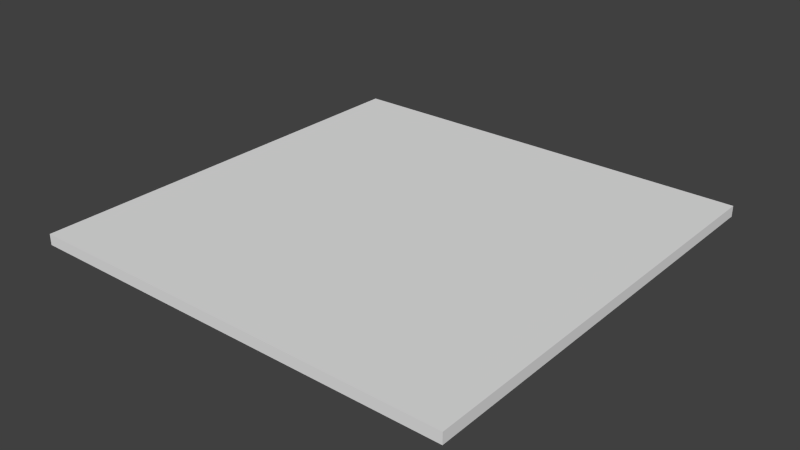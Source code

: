 # Source: 20x20_Floor.blend  (saved by Blender 2.73.0; exported with 4.5.12 LTS)
import bpy
from mathutils import Matrix  # noqa: F401  (used for matrix-valued properties, if any)

bpy.ops.wm.read_factory_settings(use_empty=True)
scene = bpy.context.scene
scene.name = 'Scene'

# ---- collections
col_collection_1 = bpy.data.collections.new('Collection 1'); scene.collection.children.link(col_collection_1)

# ---- materials (node trees are filled in below, after node groups)
mat_material = bpy.data.materials.new('Material')
mat_material.alpha_threshold = 0.0
mat_material.use_transparent_shadow = False
mat_material.roughness = 0.5
mat_material.line_color = (0.0, 0.0, 0.0, 1.0)

# ---- material node trees

# ---- world
world_world = bpy.data.worlds.new('World'); scene.world = world_world
world_world.color = (0.05088, 0.05088, 0.05088)
world_world.use_sun_shadow = False
world_world.sun_shadow_jitter_overblur = 0.0
world_world.cycles.sampling_method = 'MANUAL'
world_world.cycles.sample_map_resolution = 256

# ---- meshes
me_cube = bpy.data.meshes.new('Cube')
me_cube.from_pydata([(20.0, 20.0, -1.0), (20.0, -20.0, -1.0), (-20.0, -20.0, -1.0), (-20.0, 20.0, -1.0), (20.0, 20.0, -9.537e-08), (20.0, -20.0, -9.537e-08), (-20.0, -20.0, -9.537e-08), (-20.0, 20.0, -9.537e-08)], [], [(0, 1, 2, 3), (4, 7, 6, 5), (0, 4, 5, 1), (1, 5, 6, 2), (2, 6, 7, 3), (4, 0, 3, 7)])
_uv = me_cube.uv_layers.new(name='UVMap')
_uv.uv.foreach_set('vector', [0.01226, 0.9999, 0.01226, 0.5122, 0.5, 0.5122, 0.5, 0.9999, 0.01227, 0.01226, 0.5, 0.01227, 0.5, 0.5, 0.01226, 0.5, 7.283e-05, 0.01226, 0.01227, 0.01226, 0.01226, 0.5, 7.156e-05, 0.5, 0.01226, 0.5122, 0.01226, 0.5, 0.5, 0.5, 0.5, 0.5122, 0.5122, 0.5, 0.5, 0.5, 0.5, 0.01227, 0.5122, 0.01227, 0.01227, 0.01226, 0.01227, 7.156e-05, 0.5, 7.401e-05, 0.5, 0.01227])
me_cube.materials.append(mat_material)
me_cube.use_remesh_preserve_volume = False
me_cube.use_remesh_preserve_attributes = False
me_cube.use_mirror_vertex_groups = False
me_cube.update()

# ---- objects
ob_cube = bpy.data.objects.new('Cube', me_cube)

# ---- transforms, parenting, visibility, modifiers, constraints
ob_cube.location = (0.0, 0.0, 0.0)
ob_cube.lock_rotations_4d = False
ob_cube.empty_display_type = 'ARROWS'
ob_cube.lineart.crease_threshold = 0.0

# ---- collection membership
col_collection_1.objects.link(ob_cube)

# ---- scene / render settings (as saved in the file)
scene.frame_start = 1; scene.frame_end = 250; scene.frame_set(1)
scene.render.engine = 'BLENDER_EEVEE_NEXT'
scene.render.resolution_percentage = 50
scene.render.dither_intensity = 0.0
scene.cycles.use_denoising = False
scene.cycles.samples = 10
scene.cycles.sampling_pattern = 'TABULATED_SOBOL'
scene.cycles.light_sampling_threshold = 0.0
scene.cycles.use_adaptive_sampling = False
scene.cycles.use_light_tree = False
scene.cycles.blur_glossy = 0.0
scene.cycles.pixel_filter_type = 'GAUSSIAN'
scene.cycles.sample_clamp_indirect = 0.0
scene.view_settings.view_transform = 'Standard'
bpy.context.view_layer.update()

# ---- added for rendering (the .blend has no active camera and no usable light): camera, sun
cam_auto = bpy.data.cameras.new('AutoCamera')
cam_auto.lens = 50.0
cam_auto.sensor_width = 36.0
cam_auto.clip_end = 1000.0
ob_auto_camera = bpy.data.objects.new('AutoCamera', cam_auto)
scene.collection.objects.link(ob_auto_camera)
ob_auto_camera.location = (52.3468, -62.8162, 41.3774)
ob_auto_camera.rotation_euler = (1.09748, -7.21219e-08, 0.694738)
scene.camera = ob_auto_camera
light_auto_sun = bpy.data.lights.new('AutoSun', 'SUN')
light_auto_sun.energy = 3.0
light_auto_sun.angle = 0.0523599
ob_auto_sun = bpy.data.objects.new('AutoSun', light_auto_sun)
scene.collection.objects.link(ob_auto_sun)
ob_auto_sun.rotation_euler = (0.872665, 0.174533, 0.523599)
bpy.context.view_layer.update()
